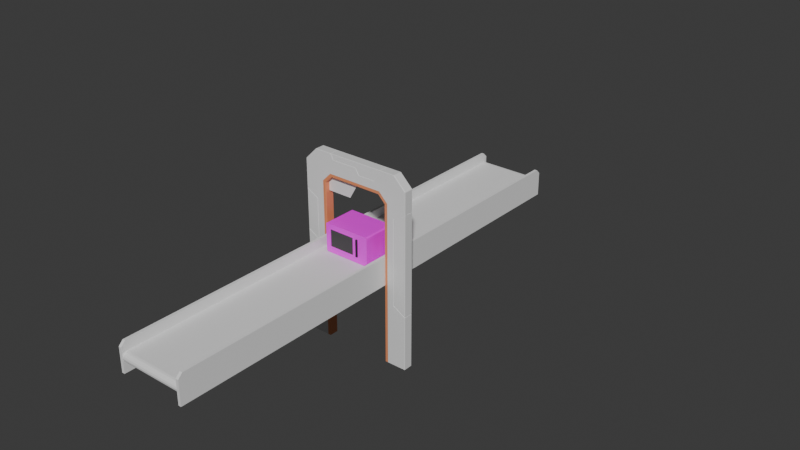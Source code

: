 # Source: D14_D13_D11_Microwave.blend  (saved by Blender 4.5.90; exported with 4.5.12 LTS)
import bpy
from mathutils import Matrix  # noqa: F401  (used for matrix-valued properties, if any)

bpy.ops.wm.read_factory_settings(use_empty=True)
scene = bpy.context.scene
scene.name = 'Scene'

# ---- collections
col_collection = bpy.data.collections.new('Collection'); scene.collection.children.link(col_collection)
col_microwave_v1_d13 = bpy.data.collections.new('Microwave_V1_D13'); scene.collection.children.link(col_microwave_v1_d13)
col_conveyorbelt_d13 = bpy.data.collections.new('ConveyorBelt_D13'); scene.collection.children.link(col_conveyorbelt_d13)
col_box_d14 = bpy.data.collections.new('Box_D14'); scene.collection.children.link(col_box_d14)

# ---- images (referenced by path relative to the original .blend; pixels are not part of the script)
import os
ASSET_DIR = os.environ.get("B2B_ASSET_DIR", "")  # directory of the original .blend (textures are referenced by path, not embedded)
HERE = os.path.dirname(os.path.abspath(__file__))  # packed textures are extracted next to this script under _unpacked/

def load_image(name, relpath, width, height, colorspace="sRGB"):
    """Load a texture the original file referenced (path relative to the .blend, or extracted next to this script)."""
    p = next((c for c in (os.path.join(HERE, relpath), os.path.join(ASSET_DIR, relpath)) if relpath and os.path.exists(c)), "")
    if p:
        img = bpy.data.images.load(p, check_existing=True)
        img.name = name
    else:  # same state as the original file: an image datablock whose file is absent (Cycles renders it pink)
        img = bpy.data.images.new(name, width, height)
        img.source = "FILE"
        img.filepath = "//" + (relpath or name)
    img.colorspace_settings.name = colorspace
    return img
img_img_0203_png = load_image('IMG_0203.png', 'IMG_0203.png', 1024, 1024, 'sRGB')

# ---- materials (node trees are filled in below, after node groups)
mat_m_white = bpy.data.materials.new('M_White')
mat_m_orange = bpy.data.materials.new('M_Orange')
mat_m_screen_d14 = bpy.data.materials.new('M_Screen_D14')
mat_material_001 = bpy.data.materials.new('Material.001')
mat_m_glass = bpy.data.materials.new('M_Glass')
mat_material_003 = bpy.data.materials.new('Material.003')
mat_m_grey_d14_cv = bpy.data.materials.new('M_Grey_D14_CV')
mat_m_skyb_d14_cv = bpy.data.materials.new('M_SkyB_D14_CV')
mat_m_darkgrey_d14_cv = bpy.data.materials.new('M_DarkGrey_D14_CV')

# ---- material node trees
mat_m_white.use_nodes = True; mat_m_white.node_tree.nodes.clear()
_N = mat_m_white.node_tree.nodes; _L = mat_m_white.node_tree.links
n0 = _N.new('ShaderNodeBsdfPrincipled'); n0.name = 'Principled BSDF'; n0.location = (-200, 100)
n1 = _N.new('ShaderNodeOutputMaterial'); n1.name = 'Material Output'; n1.location = (200, 100)
_L.new(n0.outputs[0], n1.inputs[0])
n1.is_active_output = True
mat_m_orange.use_nodes = True; mat_m_orange.node_tree.nodes.clear()
_N = mat_m_orange.node_tree.nodes; _L = mat_m_orange.node_tree.links
n0 = _N.new('ShaderNodeBsdfPrincipled'); n0.name = 'Principled BSDF'; n0.location = (-200, 100)
n0.inputs[0].default_value = (0.8001, 0.2769, 0.1199, 1.0)
n1 = _N.new('ShaderNodeOutputMaterial'); n1.name = 'Material Output'; n1.location = (200, 100)
_L.new(n0.outputs[0], n1.inputs[0])
n1.is_active_output = True
mat_m_screen_d14.use_nodes = True; mat_m_screen_d14.node_tree.nodes.clear()
_N = mat_m_screen_d14.node_tree.nodes; _L = mat_m_screen_d14.node_tree.links
n0 = _N.new('ShaderNodeBsdfPrincipled'); n0.name = 'Principled BSDF'; n0.location = (-200, 100)
n1 = _N.new('ShaderNodeOutputMaterial'); n1.name = 'Material Output'; n1.location = (200, 100)
_L.new(n0.outputs[0], n1.inputs[0])
n1.is_active_output = True
mat_material_001.use_nodes = True; mat_material_001.node_tree.nodes.clear()
_N = mat_material_001.node_tree.nodes; _L = mat_material_001.node_tree.links
n0 = _N.new('ShaderNodeBsdfPrincipled'); n0.name = 'Principled BSDF'; n0.location = (-79, 76)
n1 = _N.new('ShaderNodeOutputMaterial'); n1.name = 'Material Output'; n1.location = (200, 100)
n2 = _N.new('ShaderNodeTexImage'); n2.name = 'Image Texture'; n2.location = (-358, 54)
n2.image = img_img_0203_png
_L.new(n2.outputs[0], n0.inputs[0])
_L.new(n0.outputs[0], n1.inputs[0])
n1.is_active_output = True
mat_m_glass.use_nodes = True; mat_m_glass.node_tree.nodes.clear()
_N = mat_m_glass.node_tree.nodes; _L = mat_m_glass.node_tree.links
n0 = _N.new('ShaderNodeBsdfPrincipled'); n0.name = 'Principled BSDF'; n0.location = (-79, 76)
n1 = _N.new('ShaderNodeOutputMaterial'); n1.name = 'Material Output'; n1.location = (200, 100)
n2 = _N.new('ShaderNodeRGBCurve'); n2.name = 'RGB Curves'; n2.location = (-358, 54)
n2.mapping.update()
n2.inputs[1].default_value = (0.04811, 0.04811, 0.04811, 1.0)
_L.new(n0.outputs[0], n1.inputs[0])
_L.new(n2.outputs[0], n0.inputs[0])
n1.is_active_output = True
mat_material_003.use_nodes = True; mat_material_003.node_tree.nodes.clear()
_N = mat_material_003.node_tree.nodes; _L = mat_material_003.node_tree.links
n0 = _N.new('ShaderNodeBsdfPrincipled'); n0.name = 'Principled BSDF'; n0.location = (-79, 76)
n0.inputs[1].default_value = 0.1484
n0.inputs[2].default_value = 0.7969
n1 = _N.new('ShaderNodeOutputMaterial'); n1.name = 'Material Output'; n1.location = (200, 100)
n2 = _N.new('ShaderNodeRGBCurve'); n2.name = 'RGB Curves'; n2.location = (-358, 54)
n2.mapping.update()
n2.inputs[1].default_value = (0.02286, 0.02286, 0.02286, 1.0)
_L.new(n0.outputs[0], n1.inputs[0])
_L.new(n2.outputs[0], n0.inputs[0])
n1.is_active_output = True
mat_m_grey_d14_cv.use_nodes = True; mat_m_grey_d14_cv.node_tree.nodes.clear()
_N = mat_m_grey_d14_cv.node_tree.nodes; _L = mat_m_grey_d14_cv.node_tree.links
n0 = _N.new('ShaderNodeBsdfPrincipled'); n0.name = 'Principled BSDF'; n0.location = (-200, 100)
n0.inputs[0].default_value = (0.2951, 0.2951, 0.2951, 1.0)
n1 = _N.new('ShaderNodeOutputMaterial'); n1.name = 'Material Output'; n1.location = (200, 100)
_L.new(n0.outputs[0], n1.inputs[0])
n1.is_active_output = True
mat_m_skyb_d14_cv.use_nodes = True; mat_m_skyb_d14_cv.node_tree.nodes.clear()
_N = mat_m_skyb_d14_cv.node_tree.nodes; _L = mat_m_skyb_d14_cv.node_tree.links
n0 = _N.new('ShaderNodeBsdfPrincipled'); n0.name = 'Principled BSDF'; n0.location = (-200, 100)
n0.inputs[0].default_value = (0.02018, 0.2955, 0.8, 1.0)
n1 = _N.new('ShaderNodeOutputMaterial'); n1.name = 'Material Output'; n1.location = (200, 100)
_L.new(n0.outputs[0], n1.inputs[0])
n1.is_active_output = True
mat_m_darkgrey_d14_cv.use_nodes = True; mat_m_darkgrey_d14_cv.node_tree.nodes.clear()
_N = mat_m_darkgrey_d14_cv.node_tree.nodes; _L = mat_m_darkgrey_d14_cv.node_tree.links
n0 = _N.new('ShaderNodeBsdfPrincipled'); n0.name = 'Principled BSDF'; n0.location = (-200, 100)
n0.inputs[0].default_value = (0.09527, 0.09527, 0.09527, 1.0)
n1 = _N.new('ShaderNodeOutputMaterial'); n1.name = 'Material Output'; n1.location = (200, 100)
_L.new(n0.outputs[0], n1.inputs[0])
n1.is_active_output = True

# ---- world
world_world = bpy.data.worlds.new('World'); scene.world = world_world
world_world.use_nodes = True; world_world.node_tree.nodes.clear()
_N = world_world.node_tree.nodes; _L = world_world.node_tree.links
n0 = _N.new('ShaderNodeOutputWorld'); n0.name = 'World Output'; n0.location = (200, 100)
n1 = _N.new('ShaderNodeBackground'); n1.name = 'Background'; n1.location = (-200, 100)
n1.inputs[0].default_value = (0.05088, 0.05088, 0.05088, 1.0)
_L.new(n1.outputs[0], n0.inputs[0])
n0.is_active_output = True
world_world.color = (0.05088, 0.05088, 0.05088)
world_world.sun_shadow_jitter_overblur = 0.0

# ---- meshes
me_plane = bpy.data.meshes.new('Plane')
me_plane.from_pydata([(-0.6, 4.371e-08, -1.0), (0.6, 4.371e-08, -1.0), (-0.6, -1.404e-09, 0.1272), (-0.6, -2.465e-08, 0.5639), (-0.4708, -4.371e-08, 1.0), (-0.6, -3.806e-08, 0.8708), (0.4708, -4.371e-08, 1.0), (0.6, -3.806e-08, 0.8708), (-0.4704, -2.33e-08, 0.4891), (-0.4704, -3.221e-09, 0.05237), (0.3116, -4.371e-08, 1.0), (-0.2869, -4.371e-08, 1.0), (-0.2542, -4.124e-08, 0.9434), (0.01893, -4.124e-08, 0.9434), (0.0565, -3.839e-08, 0.8784), (0.2414, -3.84e-08, 0.8784), (0.6, 1.82e-08, -0.4164), (0.6, -2.823e-08, 0.6459), (0.4639, -2.492e-08, 0.5673), (-0.6, -2.465e-08, 0.5639), (0.4639, 1.276e-08, -0.3378), (-0.4704, -2.33e-08, 0.4891), (-0.6, -1.404e-09, 0.1272), (0.6, -2.823e-08, 0.6459), (-0.2869, -4.371e-08, 1.0), (-0.4704, -3.221e-09, 0.05237), (0.3116, -4.371e-08, 1.0), (-0.2542, -4.124e-08, 0.9434), (0.01893, -4.124e-08, 0.9434), (0.0565, -3.839e-08, 0.8784), (0.2414, -3.84e-08, 0.8784), (0.6, 1.82e-08, -0.4164), (0.4639, -2.492e-08, 0.5673), (0.4639, 1.276e-08, -0.3378), (-0.3926, 3.464e-08, -1.0), (-0.36, 3.393e-08, -1.0), (0.3926, 3.464e-08, -1.0), (0.36, 3.393e-08, -1.0), (-0.3926, -3.09e-08, 0.6985), (-0.36, -3.039e-08, 0.685), (-0.2985, -3.445e-08, 0.7926), (-0.285, -3.322e-08, 0.76), (0.2985, -3.445e-08, 0.7926), (0.285, -3.322e-08, 0.76), (0.3926, -3.09e-08, 0.6985), (0.36, -3.039e-08, 0.685)], [], [(2, 25, 21, 19), (11, 27, 28, 29, 30, 26), (17, 18, 20, 31), (45, 37, 36, 44), (35, 39, 38, 34), (39, 41, 40, 38), (41, 43, 42, 40), (43, 45, 44, 42), (36, 1, 16, 33, 32, 23, 7, 6, 10, 15, 14, 13, 12, 24, 4, 5, 3, 8, 9, 22, 0, 34, 38, 40, 42, 44)])
me_plane.polygons.foreach_set('material_index', [0, 0, 0, 1, 1, 1, 1, 1, 0])
_uv = me_plane.uv_layers.new(name='UVMap')
_uv.uv.foreach_set('vector', [0.0, 0.0, 0.0, 0.0, 0.0, 0.0, 0.0, 0.0, 0.0, 0.0, 0.0, 0.0, 0.0, 0.0, 0.0, 0.0, 0.0, 0.0, 0.0, 0.0, 0.0, 0.0, 0.0, 0.0, 0.0, 0.0, 0.0, 0.0, 0.0, 0.0, 0.0, 0.0, 0.0, 0.0, 0.0, 0.0, 0.0, 0.0, 0.0, 0.0, 0.0, 0.0, 0.0, 0.0, 0.0, 0.0, 0.0, 0.0, 0.0, 0.0, 0.0, 0.0, 0.0, 0.0, 0.0, 0.0, 0.0, 0.0, 0.0, 0.0, 0.0, 0.0, 0.0, 0.0, 0.0, 0.0, 0.0, 0.0, 0.0, 0.0, 0.0, 0.0, 0.0, 0.0, 0.0, 0.0, 0.0, 0.0, 0.0, 0.0, 0.0, 0.0, 0.0, 0.0, 0.0, 0.0, 0.0, 0.0, 0.0, 0.0, 0.0, 0.0, 0.0, 0.0, 0.0, 0.0, 0.0, 0.0, 0.0, 0.0, 0.0, 0.0, 0.0, 0.0, 0.0, 0.0, 0.0, 0.0, 0.0, 0.0, 0.0, 0.0, 0.0, 0.0, 0.0, 0.0, 0.0, 0.0, 0.0, 0.0])
me_plane.materials.append(mat_m_white)
me_plane.materials.append(mat_m_orange)
me_plane.update()
me_plane_001 = bpy.data.meshes.new('Plane.001')
me_plane_001.from_pydata([(-0.36, -3.322e-08, 0.76), (0.0, -3.322e-08, 0.76), (-0.36, -2.573e-08, 0.5887), (-0.09893, -2.573e-08, 0.5887)], [], [(2, 3, 1, 0)])
_uv = me_plane_001.uv_layers.new(name='UVMap')
_uv.uv.foreach_set('vector', [0.0, 0.0, 0.7252, 5.378e-07, 1.0, 1.0, 0.0, 1.0])
me_plane_001.materials.append(mat_m_screen_d14)
me_plane_001.update()
me_cube = bpy.data.meshes.new('Cube')
me_cube.from_pydata([(0.235, -0.1313, -0.15), (0.2407, -0.1313, -0.1489), (-0.25, -0.1313, 0.135), (-0.2489, -0.1313, 0.1407), (-0.2456, -0.1313, 0.1456), (-0.235, -0.1313, 0.15), (-0.2407, -0.1313, 0.1489), (0.139, 0.175, -0.15), (0.139, 0.175, 0.15), (0.139, -0.1313, 0.15), (0.139, -0.1313, -0.15), (-0.235, 0.175, -0.15), (-0.25, 0.175, -0.135), (-0.2407, 0.175, -0.1489), (-0.2456, 0.175, -0.1456), (-0.2489, 0.175, -0.1407), (-0.25, 0.175, 0.135), (-0.235, 0.175, 0.15), (-0.2489, 0.175, 0.1407), (-0.2456, 0.175, 0.1456), (-0.2407, 0.175, 0.1489), (0.25, 0.175, -0.135), (0.235, 0.175, -0.15), (0.2489, 0.175, -0.1407), (0.2456, 0.175, -0.1456), (0.2407, 0.175, -0.1489), (0.235, 0.175, 0.15), (0.25, 0.175, 0.135), (0.2407, 0.175, 0.1489), (0.2456, 0.175, 0.1456), (0.2489, 0.175, 0.1407), (-0.25, -0.1313, -0.135), (-0.235, -0.1313, -0.15), (-0.2489, -0.1313, -0.1407), (-0.2456, -0.1313, -0.1456), (-0.2407, -0.1313, -0.1489), (0.25, -0.1313, 0.135), (0.235, -0.1313, 0.15), (0.2489, -0.1313, 0.1407), (0.2456, -0.1313, 0.1456), (0.2407, -0.1313, 0.1489), (0.2456, -0.1313, -0.1456), (0.2489, -0.1313, -0.1407), (0.25, -0.1313, -0.135), (0.139, -0.1313, 0.1109), (0.139, -0.1313, -0.1054), (-0.2107, -0.1313, 0.1109), (-0.2107, -0.1313, -0.1054), (0.139, 0.1441, 0.1109), (0.139, 0.1441, -0.1054), (-0.2107, 0.1441, 0.1109), (-0.2107, 0.1441, -0.1054)], [], [(5, 17, 20, 6), (6, 20, 19, 4), (4, 19, 18, 3), (3, 18, 16, 2), (11, 32, 35, 13), (13, 35, 34, 14), (14, 34, 33, 15), (15, 33, 31, 12), (11, 13, 14, 15, 12, 16, 18, 19, 20, 17, 8, 7), (11, 7, 10, 32), (31, 2, 16, 12), (8, 17, 5, 9), (7, 8, 26, 28, 29, 30, 27, 21, 23, 24, 25, 22), (40, 37, 9, 44, 45, 10, 0, 1, 41, 42, 43, 36, 38, 39), (10, 45, 47, 46, 44, 9, 5, 6, 4, 3, 2, 31, 33, 34, 35, 32), (45, 44, 48, 49), (47, 45, 49, 51), (44, 46, 50, 48), (46, 47, 51, 50)])
_uv = me_cube.uv_layers.new(name='UVMap')
_uv.uv.foreach_set('vector', [0.84, 0.7652, 0.84, 0.7445, 0.8403, 0.7445, 0.8403, 0.7652, 0.8403, 0.7652, 0.8403, 0.7445, 0.8407, 0.7445, 0.8407, 0.7652, 0.817, 0.7, 0.8167, 0.7209, 0.8163, 0.7208, 0.8163, 0.7, 0.8163, 0.7, 0.8163, 0.7208, 0.8158, 0.7207, 0.8158, 0.7, 0.7703, 0.7445, 0.7703, 0.7652, 0.77, 0.7652, 0.77, 0.7445, 0.77, 0.7445, 0.77, 0.7652, 0.7696, 0.7652, 0.7696, 0.7445, 0.7936, 0.7209, 0.7933, 0.7, 0.794, 0.7, 0.794, 0.7208, 0.794, 0.7208, 0.794, 0.7, 0.7945, 0.7, 0.7945, 0.7207, 0.7933, 0.7214, 0.7934, 0.7212, 0.7936, 0.7209, 0.794, 0.7208, 0.7945, 0.7207, 0.8158, 0.7207, 0.8163, 0.7208, 0.8167, 0.7209, 0.8169, 0.7212, 0.817, 0.7214, 0.817, 0.7392, 0.7933, 0.7392, 0.7703, 0.7445, 0.788, 0.7445, 0.788, 0.7652, 0.7703, 0.7652, 0.7945, 0.7, 0.8158, 0.7, 0.8158, 0.7207, 0.7945, 0.7207, 0.8223, 0.7445, 0.84, 0.7445, 0.84, 0.7652, 0.8223, 0.7652, 0.7933, 0.7392, 0.817, 0.7392, 0.8173, 0.7441, 0.817, 0.7441, 0.8167, 0.7443, 0.8163, 0.7444, 0.8158, 0.7445, 0.7945, 0.7445, 0.794, 0.7444, 0.7936, 0.7443, 0.7933, 0.7441, 0.7929, 0.7441, 0.8174, 0.7652, 0.8177, 0.7652, 0.8223, 0.7652, 0.8178, 0.7652, 0.7931, 0.7652, 0.788, 0.7652, 0.7926, 0.7652, 0.7928, 0.7652, 0.7933, 0.7652, 0.794, 0.7652, 0.7945, 0.7652, 0.8158, 0.7652, 0.8163, 0.7652, 0.817, 0.7652, 0.788, 0.7652, 0.7931, 0.7652, 0.7883, 0.7327, 0.823, 0.7339, 0.8178, 0.7652, 0.8223, 0.7652, 0.84, 0.7652, 0.8403, 0.7652, 0.817, 0.7, 0.8163, 0.7, 0.8158, 0.7, 0.7945, 0.7, 0.794, 0.7, 0.7696, 0.7652, 0.77, 0.7652, 0.7703, 0.7652, 0.7931, 0.7652, 0.8178, 0.7652, 0.8178, 0.7652, 0.7931, 0.7652, 0.7883, 0.7327, 0.7931, 0.7652, 0.7931, 0.7652, 0.7883, 0.7327, 0.8178, 0.7652, 0.823, 0.7339, 0.823, 0.7339, 0.8178, 0.7652, 0.823, 0.7339, 0.7883, 0.7327, 0.7883, 0.7327, 0.823, 0.7339])
me_cube.materials.append(mat_material_001)
me_cube.update()
me_cube_001 = bpy.data.meshes.new('Cube.001')
me_cube_001.from_pydata([(0.139, -0.175, -0.15), (0.139, -0.175, 0.15), (0.235, -0.175, -0.15), (0.139, -0.1313, -0.15), (0.139, -0.1313, 0.15), (0.2407, -0.175, -0.1489), (0.235, -0.1313, -0.15), (0.2407, -0.1313, -0.1489), (0.2456, -0.1313, -0.1456), (0.2489, -0.1313, -0.1407), (0.2456, -0.175, -0.1456), (0.2489, -0.175, -0.1407), (0.25, -0.175, -0.135), (0.25, -0.1313, -0.135), (0.25, -0.175, 0.135), (0.2489, -0.175, 0.1407), (0.25, -0.1313, 0.135), (0.2489, -0.1313, 0.1407), (0.2456, -0.1313, 0.1456), (0.2407, -0.1313, 0.1489), (0.2456, -0.175, 0.1456), (0.2407, -0.175, 0.1489), (0.235, -0.175, 0.15), (0.235, -0.1313, 0.15)], [], [(3, 6, 2, 0), (0, 1, 4, 3), (2, 5, 10, 11, 12, 14, 15, 20, 21, 22, 1, 0), (2, 6, 7, 5), (5, 7, 8, 10), (10, 8, 9, 11), (11, 9, 13, 12), (13, 16, 14, 12), (17, 15, 14, 16), (18, 20, 15, 17), (19, 21, 20, 18), (23, 22, 21, 19), (23, 4, 1, 22), (3, 4, 23, 19, 18, 17, 16, 13, 9, 8, 7, 6)])
_uv = me_cube_001.uv_layers.new(name='UVMap')
_uv.uv.foreach_set('vector', [0.788, 0.7652, 0.7926, 0.7652, 0.7932, 0.7688, 0.788, 0.7682, 0.7643, 0.1071, 0.7643, 0.816, 0.7643, 0.816, 0.7643, 0.1071, 0.9271, 0.1071, 0.9368, 0.1098, 0.9451, 0.1175, 0.9506, 0.129, 0.9525, 0.1425, 0.9525, 0.7806, 0.9506, 0.7942, 0.9451, 0.8057, 0.9368, 0.8133, 0.9271, 0.816, 0.7643, 0.816, 0.7643, 0.1071, 0.7932, 0.7688, 0.7926, 0.7652, 0.7928, 0.7652, 0.7934, 0.7686, 0.7934, 0.7686, 0.7928, 0.7652, 0.7933, 0.7652, 0.7936, 0.7684, 0.7936, 0.7684, 0.7933, 0.7652, 0.794, 0.7652, 0.794, 0.7682, 0.794, 0.7682, 0.794, 0.7652, 0.7945, 0.7652, 0.7945, 0.7682, 0.7945, 0.7652, 0.8158, 0.7652, 0.8158, 0.7682, 0.7945, 0.7682, 0.8163, 0.7652, 0.8163, 0.7682, 0.8158, 0.7682, 0.8158, 0.7652, 0.817, 0.7652, 0.8167, 0.7684, 0.8163, 0.7682, 0.8163, 0.7652, 0.8174, 0.7652, 0.8169, 0.7686, 0.8167, 0.7684, 0.817, 0.7652, 0.8177, 0.7652, 0.8171, 0.7688, 0.8169, 0.7686, 0.8174, 0.7652, 0.8177, 0.7652, 0.8223, 0.7652, 0.8223, 0.7682, 0.8171, 0.7688, 0.7643, 0.1071, 0.8223, 0.7652, 0.8177, 0.7652, 0.8174, 0.7652, 0.817, 0.7652, 0.8163, 0.7652, 0.8158, 0.7652, 0.7945, 0.7652, 0.794, 0.7652, 0.7933, 0.7652, 0.7928, 0.7652, 0.7926, 0.7652])
me_cube_001.materials.append(mat_material_001)
me_cube_001.update()
me_cube_002 = bpy.data.meshes.new('Cube.002')
me_cube_002.from_pydata([(0.1225, -0.175, 0.09429), (0.07904, -0.175, 0.09429), (0.07904, -0.175, -0.08318), (-0.1932, -0.175, 0.09429), (0.07904, -0.1313, 0.09429), (0.07904, -0.1313, -0.08318), (0.1225, -0.1313, 0.09429), (-0.1932, -0.1313, 0.09429), (-0.1932, -0.1313, -0.08318), (-0.1932, -0.175, -0.08318), (0.1225, -0.1313, -0.08318), (0.139, -0.1313, 0.09429), (0.139, -0.175, 0.09429), (0.139, -0.175, 0.15), (-0.235, -0.175, 0.15), (-0.2407, -0.175, 0.1489), (-0.235, -0.1313, 0.15), (-0.2407, -0.1313, 0.1489), (0.139, -0.1313, 0.15), (-0.2456, -0.1313, 0.1456), (-0.2489, -0.1313, 0.1407), (-0.2456, -0.175, 0.1456), (-0.2489, -0.175, 0.1407), (-0.25, -0.175, 0.135), (-0.25, -0.175, -0.135), (-0.25, -0.1313, 0.135), (-0.25, -0.1313, -0.135), (-0.2489, -0.1313, -0.1407), (-0.2456, -0.1313, -0.1456), (-0.2407, -0.1313, -0.1489), (-0.2456, -0.175, -0.1456), (-0.2407, -0.175, -0.1489), (-0.2489, -0.175, -0.1407), (-0.235, -0.175, -0.15), (0.139, -0.175, -0.15), (-0.235, -0.1313, -0.15), (0.139, -0.1313, -0.15), (0.139, -0.1313, -0.08318), (0.139, -0.175, -0.08318), (0.1225, -0.175, -0.08318)], [], [(39, 2, 1, 0), (34, 33, 31, 30, 32, 24, 23, 22, 21, 15, 14, 13, 12, 0, 1, 3, 9, 2, 39, 38), (1, 2, 5, 4), (3, 1, 4, 7), (10, 6, 4, 5), (36, 37, 10, 5, 8, 7, 4, 6, 11, 18, 16, 17, 19, 20, 25, 26, 27, 28, 29, 35), (9, 3, 7, 8), (2, 9, 8, 5), (39, 0, 6, 10), (0, 12, 11, 6), (12, 13, 18, 11), (14, 15, 17, 16), (13, 14, 16, 18), (15, 21, 19, 17), (21, 22, 20, 19), (22, 23, 25, 20), (23, 24, 26, 25), (24, 32, 27, 26), (32, 30, 28, 27), (30, 31, 29, 28), (31, 33, 35, 29), (33, 34, 36, 35), (34, 38, 37, 36), (38, 39, 10, 37)])
_uv = me_cube_002.uv_layers.new(name='UVMap')
_uv.uv.foreach_set('vector', [0.7972, 0.7742, 0.7972, 0.7771, 0.814, 0.7771, 0.814, 0.7742, 0.7933, 0.7734, 0.7933, 0.7912, 0.7934, 0.7915, 0.7936, 0.7917, 0.794, 0.7918, 0.7945, 0.7919, 0.8158, 0.7919, 0.8163, 0.7918, 0.8166, 0.7917, 0.8169, 0.7915, 0.817, 0.7912, 0.817, 0.7734, 0.814, 0.7734, 0.814, 0.7742, 0.814, 0.7771, 0.814, 0.7892, 0.7972, 0.7892, 0.7972, 0.7771, 0.7972, 0.7742, 0.7972, 0.7734, 0.814, 0.7771, 0.7972, 0.7771, 0.7972, 0.7771, 0.814, 0.7771, 0.814, 0.7892, 0.814, 0.7771, 0.814, 0.7771, 0.814, 0.7892, 0.7972, 0.7742, 0.814, 0.7742, 0.814, 0.7771, 0.7972, 0.7771, 0.7933, 0.7734, 0.7972, 0.7734, 0.7972, 0.7742, 0.7972, 0.7771, 0.7972, 0.7892, 0.814, 0.7892, 0.814, 0.7771, 0.814, 0.7742, 0.814, 0.7734, 0.817, 0.7734, 0.817, 0.7912, 0.8169, 0.7915, 0.8166, 0.7917, 0.8163, 0.7918, 0.8158, 0.7919, 0.7945, 0.7919, 0.794, 0.7918, 0.7936, 0.7917, 0.7934, 0.7915, 0.7933, 0.7912, 0.7972, 0.7892, 0.814, 0.7892, 0.814, 0.7892, 0.7972, 0.7892, 0.7972, 0.7771, 0.7972, 0.7892, 0.7972, 0.7892, 0.7972, 0.7771, 0.7972, 0.7742, 0.814, 0.7742, 0.814, 0.7742, 0.7972, 0.7742, 0.814, 0.7742, 0.814, 0.7734, 0.814, 0.7734, 0.814, 0.7742, 0.814, 0.7734, 0.817, 0.7734, 0.817, 0.7734, 0.814, 0.7734, 0.817, 0.7912, 0.8169, 0.7915, 0.8169, 0.7915, 0.817, 0.7912, 0.817, 0.7734, 0.817, 0.7912, 0.817, 0.7912, 0.817, 0.7734, 0.8169, 0.7915, 0.8166, 0.7917, 0.8166, 0.7917, 0.8169, 0.7915, 0.8166, 0.7917, 0.8163, 0.7918, 0.8163, 0.7918, 0.8166, 0.7917, 0.8163, 0.7918, 0.8158, 0.7919, 0.8158, 0.7919, 0.8163, 0.7918, 0.8158, 0.7919, 0.7945, 0.7919, 0.7945, 0.7919, 0.8158, 0.7919, 0.7945, 0.7919, 0.794, 0.7918, 0.794, 0.7918, 0.7945, 0.7919, 0.794, 0.7918, 0.7936, 0.7917, 0.7936, 0.7917, 0.794, 0.7918, 0.7936, 0.7917, 0.7934, 0.7915, 0.7934, 0.7915, 0.7936, 0.7917, 0.7934, 0.7915, 0.7933, 0.7912, 0.7933, 0.7912, 0.7934, 0.7915, 0.7933, 0.7912, 0.7933, 0.7734, 0.7933, 0.7734, 0.7933, 0.7912, 0.7933, 0.7734, 0.7972, 0.7734, 0.7972, 0.7734, 0.7933, 0.7734, 0.7972, 0.7734, 0.7972, 0.7742, 0.7972, 0.7742, 0.7972, 0.7734])
me_cube_002.materials.append(mat_material_001)
me_cube_002.update()
me_cube_003 = bpy.data.meshes.new('Cube.003')
me_cube_003.from_pydata([(0.07904, -0.175, 0.09429), (0.07904, -0.175, -0.08318), (-0.1932, -0.175, 0.09429), (-0.1932, -0.175, -0.08318)], [], [(1, 0, 2, 3)])
_uv = me_cube_003.uv_layers.new(name='UVMap')
_uv.uv.foreach_set('vector', [0.7972, 0.7771, 0.814, 0.7771, 0.814, 0.7892, 0.7972, 0.7892])
me_cube_003.materials.append(mat_m_glass)
me_cube_003.update()
me_cube_004 = bpy.data.meshes.new('Cube.004')
me_cube_004.from_pydata([(0.1225, -0.175, 0.09429), (0.1225, -0.175, -0.08318), (0.139, -0.175, 0.09429), (0.139, -0.175, -0.08318), (0.1248, -0.1792, 0.09005), (0.1248, -0.1792, -0.07894), (0.1367, -0.1792, 0.09005), (0.1367, -0.1792, -0.07894), (0.1225, -0.1859, 0.09429), (0.1225, -0.189, 0.09121), (0.1225, -0.1868, 0.09414), (0.1225, -0.1877, 0.0937), (0.1225, -0.1884, 0.09302), (0.1225, -0.1888, 0.09216), (0.1225, -0.189, -0.0801), (0.1225, -0.1859, -0.08318), (0.1225, -0.1888, -0.08105), (0.1225, -0.1884, -0.08191), (0.1225, -0.1877, -0.08259), (0.1225, -0.1868, -0.08303), (0.139, -0.189, 0.09121), (0.139, -0.1859, 0.09429), (0.139, -0.1888, 0.09216), (0.139, -0.1884, 0.09302), (0.139, -0.1877, 0.0937), (0.139, -0.1868, 0.09414), (0.139, -0.1859, -0.08318), (0.139, -0.189, -0.0801), (0.139, -0.1868, -0.08303), (0.139, -0.1877, -0.08259), (0.139, -0.1884, -0.08191), (0.139, -0.1888, -0.08105), (0.1248, -0.1847, 0.08696), (0.1248, -0.1817, 0.09005), (0.1248, -0.1846, 0.08792), (0.1248, -0.1841, 0.08878), (0.1248, -0.1835, 0.08946), (0.1248, -0.1826, 0.0899), (0.1248, -0.1817, -0.07894), (0.1248, -0.1847, -0.07586), (0.1248, -0.1826, -0.07879), (0.1248, -0.1835, -0.07835), (0.1248, -0.1841, -0.07767), (0.1248, -0.1846, -0.07681), (0.1367, -0.1817, 0.09005), (0.1367, -0.1847, 0.08696), (0.1367, -0.1826, 0.0899), (0.1367, -0.1835, 0.08946), (0.1367, -0.1841, 0.08878), (0.1367, -0.1846, 0.08792), (0.1367, -0.1847, -0.07586), (0.1367, -0.1817, -0.07894), (0.1367, -0.1846, -0.07681), (0.1367, -0.1841, -0.07767), (0.1367, -0.1835, -0.07835), (0.1367, -0.1826, -0.07879)], [], [(2, 3, 1, 0), (6, 4, 5, 7), (0, 1, 5, 4), (3, 2, 6, 7), (21, 8, 10, 25), (25, 10, 11, 24), (24, 11, 12, 23), (23, 12, 13, 22), (22, 13, 9, 20), (15, 26, 28, 19), (19, 28, 29, 18), (18, 29, 30, 17), (17, 30, 31, 16), (16, 31, 27, 14), (45, 32, 34, 49), (49, 34, 35, 48), (48, 35, 36, 47), (47, 36, 37, 46), (46, 37, 33, 44), (39, 50, 52, 43), (43, 52, 53, 42), (42, 53, 54, 41), (41, 54, 55, 40), (40, 55, 51, 38), (8, 33, 37, 10), (10, 37, 36, 11), (11, 36, 35, 12), (12, 35, 34, 13), (13, 34, 32, 9), (14, 39, 43, 16), (16, 43, 42, 17), (17, 42, 41, 18), (18, 41, 40, 19), (19, 40, 38, 15), (20, 45, 49, 22), (22, 49, 48, 23), (23, 48, 47, 24), (24, 47, 46, 25), (25, 46, 44, 21), (26, 51, 55, 28), (28, 55, 54, 29), (29, 54, 53, 30), (30, 53, 52, 31), (31, 52, 50, 27), (14, 9, 32, 39), (20, 9, 14, 27), (2, 0, 8, 21), (8, 0, 4, 33), (1, 3, 26, 15), (1, 15, 38, 5), (2, 21, 44, 6), (20, 27, 50, 45), (26, 3, 7, 51), (45, 50, 39, 32), (6, 44, 33, 4), (5, 38, 51, 7)])
_uv = me_cube_004.uv_layers.new(name='UVMap')
_uv.uv.foreach_set('vector', [0.814, 0.7734, 0.7972, 0.7734, 0.7972, 0.7742, 0.814, 0.7742, 0.814, 0.7734, 0.814, 0.7742, 0.7972, 0.7742, 0.7972, 0.7734, 0.814, 0.7742, 0.7972, 0.7742, 0.7972, 0.7742, 0.814, 0.7742, 0.7972, 0.7734, 0.814, 0.7734, 0.814, 0.7734, 0.7972, 0.7734, 0.814, 0.7734, 0.814, 0.7742, 0.814, 0.7742, 0.814, 0.7734, 0.814, 0.7734, 0.814, 0.7742, 0.814, 0.7742, 0.814, 0.7734, 0.814, 0.7734, 0.814, 0.7742, 0.8139, 0.7742, 0.8139, 0.7734, 0.8139, 0.7734, 0.8139, 0.7742, 0.8138, 0.7742, 0.8138, 0.7734, 0.8138, 0.7734, 0.8138, 0.7742, 0.8137, 0.7742, 0.8137, 0.7734, 0.7972, 0.7742, 0.7972, 0.7734, 0.7972, 0.7734, 0.7972, 0.7742, 0.7972, 0.7742, 0.7972, 0.7734, 0.7972, 0.7734, 0.7972, 0.7742, 0.7972, 0.7742, 0.7972, 0.7734, 0.7973, 0.7734, 0.7973, 0.7742, 0.7973, 0.7742, 0.7973, 0.7734, 0.7974, 0.7734, 0.7974, 0.7742, 0.7974, 0.7742, 0.7974, 0.7734, 0.7975, 0.7734, 0.7975, 0.7742, 0.8137, 0.7734, 0.8137, 0.7742, 0.8138, 0.7742, 0.8138, 0.7734, 0.8138, 0.7734, 0.8138, 0.7742, 0.8139, 0.7742, 0.8139, 0.7734, 0.8139, 0.7734, 0.8139, 0.7742, 0.814, 0.7742, 0.814, 0.7734, 0.814, 0.7734, 0.814, 0.7742, 0.814, 0.7742, 0.814, 0.7734, 0.814, 0.7734, 0.814, 0.7742, 0.814, 0.7742, 0.814, 0.7734, 0.7975, 0.7742, 0.7975, 0.7734, 0.7974, 0.7734, 0.7974, 0.7742, 0.7974, 0.7742, 0.7974, 0.7734, 0.7973, 0.7734, 0.7973, 0.7742, 0.7973, 0.7742, 0.7973, 0.7734, 0.7972, 0.7734, 0.7972, 0.7742, 0.7972, 0.7742, 0.7972, 0.7734, 0.7972, 0.7734, 0.7972, 0.7742, 0.7972, 0.7742, 0.7972, 0.7734, 0.7972, 0.7734, 0.7972, 0.7742, 0.814, 0.7742, 0.814, 0.7742, 0.814, 0.7742, 0.814, 0.7742, 0.814, 0.7742, 0.814, 0.7742, 0.814, 0.7742, 0.814, 0.7742, 0.814, 0.7742, 0.814, 0.7742, 0.8139, 0.7742, 0.8139, 0.7742, 0.8139, 0.7742, 0.8139, 0.7742, 0.8138, 0.7742, 0.8138, 0.7742, 0.8138, 0.7742, 0.8138, 0.7742, 0.8137, 0.7742, 0.8137, 0.7742, 0.7975, 0.7742, 0.7975, 0.7742, 0.7974, 0.7742, 0.7974, 0.7742, 0.7974, 0.7742, 0.7974, 0.7742, 0.7973, 0.7742, 0.7973, 0.7742, 0.7973, 0.7742, 0.7973, 0.7742, 0.7972, 0.7742, 0.7972, 0.7742, 0.7972, 0.7742, 0.7972, 0.7742, 0.7972, 0.7742, 0.7972, 0.7742, 0.7972, 0.7742, 0.7972, 0.7742, 0.7972, 0.7742, 0.7972, 0.7742, 0.8137, 0.7734, 0.8137, 0.7734, 0.8138, 0.7734, 0.8138, 0.7734, 0.8138, 0.7734, 0.8138, 0.7734, 0.8139, 0.7734, 0.8139, 0.7734, 0.8139, 0.7734, 0.8139, 0.7734, 0.814, 0.7734, 0.814, 0.7734, 0.814, 0.7734, 0.814, 0.7734, 0.814, 0.7734, 0.814, 0.7734, 0.814, 0.7734, 0.814, 0.7734, 0.814, 0.7734, 0.814, 0.7734, 0.7972, 0.7734, 0.7972, 0.7734, 0.7972, 0.7734, 0.7972, 0.7734, 0.7972, 0.7734, 0.7972, 0.7734, 0.7972, 0.7734, 0.7972, 0.7734, 0.7972, 0.7734, 0.7972, 0.7734, 0.7973, 0.7734, 0.7973, 0.7734, 0.7973, 0.7734, 0.7973, 0.7734, 0.7974, 0.7734, 0.7974, 0.7734, 0.7974, 0.7734, 0.7974, 0.7734, 0.7975, 0.7734, 0.7975, 0.7734, 0.7975, 0.7742, 0.8137, 0.7742, 0.8137, 0.7742, 0.7975, 0.7742, 0.8137, 0.7734, 0.8137, 0.7742, 0.7975, 0.7742, 0.7975, 0.7734, 0.814, 0.7734, 0.814, 0.7742, 0.814, 0.7742, 0.814, 0.7734, 0.814, 0.7742, 0.814, 0.7742, 0.814, 0.7742, 0.814, 0.7742, 0.7972, 0.7742, 0.7972, 0.7734, 0.7972, 0.7734, 0.7972, 0.7742, 0.7972, 0.7742, 0.7972, 0.7742, 0.7972, 0.7742, 0.7972, 0.7742, 0.814, 0.7734, 0.814, 0.7734, 0.814, 0.7734, 0.814, 0.7734, 0.8137, 0.7734, 0.7975, 0.7734, 0.7975, 0.7734, 0.8137, 0.7734, 0.7972, 0.7734, 0.7972, 0.7734, 0.7972, 0.7734, 0.7972, 0.7734, 0.8137, 0.7734, 0.7975, 0.7734, 0.7975, 0.7742, 0.8137, 0.7742, 0.814, 0.7734, 0.814, 0.7734, 0.814, 0.7742, 0.814, 0.7742, 0.7972, 0.7742, 0.7972, 0.7742, 0.7972, 0.7734, 0.7972, 0.7734])
me_cube_004.materials.append(mat_material_003)
me_cube_004.update()
me_cube_005 = bpy.data.meshes.new('Cube.005')
me_cube_005.from_pydata([(0.235, -0.1313, -0.15), (0.2407, -0.1313, -0.1489), (0.139, 0.175, -0.15), (0.139, 0.175, 0.15), (0.139, -0.1313, 0.15), (0.139, -0.1313, -0.15), (0.25, 0.175, -0.135), (0.235, 0.175, -0.15), (0.2489, 0.175, -0.1407), (0.2456, 0.175, -0.1456), (0.2407, 0.175, -0.1489), (0.235, 0.175, 0.15), (0.25, 0.175, 0.135), (0.2407, 0.175, 0.1489), (0.2456, 0.175, 0.1456), (0.2489, 0.175, 0.1407), (0.25, -0.1313, 0.135), (0.235, -0.1313, 0.15), (0.2489, -0.1313, 0.1407), (0.2456, -0.1313, 0.1456), (0.2407, -0.1313, 0.1489), (0.2456, -0.1313, -0.1456), (0.2489, -0.1313, -0.1407), (0.25, -0.1313, -0.135)], [], [(0, 7, 10, 1), (1, 10, 9, 21), (21, 9, 8, 22), (22, 8, 6, 23), (11, 17, 20, 13), (13, 20, 19, 14), (14, 19, 18, 15), (15, 18, 16, 12), (6, 12, 16, 23), (2, 7, 0, 5), (11, 3, 4, 17)])
_uv = me_cube_005.uv_layers.new(name='UVMap')
_uv.uv.foreach_set('vector', [0.7926, 0.7652, 0.7929, 0.7441, 0.7933, 0.7441, 0.7928, 0.7652, 0.7928, 0.7652, 0.7933, 0.7441, 0.7936, 0.7443, 0.7933, 0.7652, 0.7933, 0.7652, 0.7936, 0.7443, 0.794, 0.7444, 0.794, 0.7652, 0.794, 0.7652, 0.794, 0.7444, 0.7945, 0.7445, 0.7945, 0.7652, 0.8173, 0.7441, 0.8177, 0.7652, 0.8174, 0.7652, 0.817, 0.7441, 0.817, 0.7441, 0.8174, 0.7652, 0.817, 0.7652, 0.8167, 0.7443, 0.8167, 0.7443, 0.817, 0.7652, 0.8163, 0.7652, 0.8163, 0.7444, 0.8163, 0.7444, 0.8163, 0.7652, 0.8158, 0.7652, 0.8158, 0.7445, 0.7945, 0.7445, 0.8158, 0.7445, 0.8158, 0.7652, 0.7945, 0.7652, 0.788, 0.7445, 0.7929, 0.7441, 0.7926, 0.7652, 0.788, 0.7652, 0.8173, 0.7441, 0.8223, 0.7445, 0.8223, 0.7652, 0.8177, 0.7652])
me_cube_005.materials.append(mat_material_001)
me_cube_005.update()
me_cube_006 = bpy.data.meshes.new('Cube.006')
me_cube_006.from_pydata([(-0.35, -2.45, -0.05), (-0.35, -2.469, -0.04619), (-0.35, -2.485, -0.03536), (-0.35, -2.496, -0.01913), (-0.35, -2.5, 0.0), (-0.35, -2.45, 0.05), (-0.35, -2.496, 0.01913), (-0.35, -2.485, 0.03536), (-0.35, -2.469, 0.04619), (-0.35, 2.5, 0.0), (-0.35, 2.45, -0.05), (-0.35, 2.496, -0.01913), (-0.35, 2.485, -0.03536), (-0.35, 2.469, -0.04619), (-0.35, 2.45, 0.05), (-0.35, 2.469, 0.04619), (-0.35, 2.485, 0.03536), (-0.35, 2.496, 0.01913), (0.35, -2.5, 0.0), (0.35, -2.45, -0.05), (0.35, -2.496, -0.01913), (0.35, -2.485, -0.03536), (0.35, -2.469, -0.04619), (0.35, -2.45, 0.05), (0.35, -2.469, 0.04619), (0.35, -2.485, 0.03536), (0.35, -2.496, 0.01913), (0.35, 2.45, -0.05), (0.35, 2.5, 0.0), (0.35, 2.469, -0.04619), (0.35, 2.485, -0.03536), (0.35, 2.496, -0.01913), (0.35, 2.45, 0.05), (0.35, 2.496, 0.01913), (0.35, 2.485, 0.03536), (0.35, 2.469, 0.04619)], [], [(27, 10, 13, 29), (29, 13, 12, 30), (30, 12, 11, 31), (31, 11, 9, 28), (14, 32, 35, 15), (15, 35, 34, 16), (16, 34, 33, 17), (17, 33, 28, 9), (0, 19, 22, 1), (1, 22, 21, 2), (2, 21, 20, 3), (3, 20, 18, 4), (23, 5, 8, 24), (24, 8, 7, 25), (25, 7, 6, 26), (26, 6, 4, 18), (32, 14, 5, 23)])
_uv = me_cube_006.uv_layers.new(name='UVMap')
_uv.uv.foreach_set('vector', [1.0, 1.0, 3.673e-05, 1.0, 3.671e-05, 0.9962, 1.0, 0.9962, 1.0, 0.9962, 3.671e-05, 0.9962, 3.674e-05, 0.9925, 1.0, 0.9925, 1.0, 0.9925, 3.674e-05, 0.9925, 3.674e-05, 0.9887, 1.0, 0.9887, 1.0, 0.9887, 3.674e-05, 0.9887, 3.673e-05, 0.985, 1.0, 0.985, 3.673e-05, 0.97, 1.0, 0.97, 1.0, 0.9738, 3.673e-05, 0.9738, 3.673e-05, 0.9738, 1.0, 0.9738, 1.0, 0.9775, 3.673e-05, 0.9775, 3.673e-05, 0.9775, 1.0, 0.9775, 1.0, 0.9812, 3.673e-05, 0.9812, 3.673e-05, 0.9812, 1.0, 0.9812, 1.0, 0.985, 3.673e-05, 0.985, 3.665e-05, 3.667e-05, 1.0, 3.663e-05, 1.0, 0.003779, 3.665e-05, 0.003779, 3.665e-05, 0.003779, 1.0, 0.003779, 1.0, 0.007522, 3.665e-05, 0.007522, 3.665e-05, 0.007522, 1.0, 0.007522, 1.0, 0.01126, 3.665e-05, 0.01126, 3.665e-05, 0.01126, 1.0, 0.01126, 1.0, 0.01501, 3.665e-05, 0.01501, 1.0, 0.02998, 3.666e-05, 0.02998, 3.665e-05, 0.02624, 1.0, 0.02624, 1.0, 0.02624, 3.665e-05, 0.02624, 3.666e-05, 0.02249, 1.0, 0.02249, 1.0, 0.02249, 3.666e-05, 0.02249, 3.665e-05, 0.01875, 1.0, 0.01875, 1.0, 0.01875, 3.665e-05, 0.01875, 3.665e-05, 0.01501, 1.0, 0.01501, 1.0, 0.97, 3.673e-05, 0.97, 3.666e-05, 0.02998, 1.0, 0.02998])
me_cube_006.update()
me_cube_007 = bpy.data.meshes.new('Cube.007')
me_cube_007.from_pydata([(0.335, -2.5, -0.15), (0.335, 2.5, -0.15), (0.365, -2.5, -0.15), (0.365, 2.5, -0.15), (0.335, -2.5, 0.1041), (0.335, -2.454, 0.15), (0.335, 2.454, 0.15), (0.335, 2.5, 0.1041), (0.365, -2.454, 0.15), (0.365, -2.5, 0.1041), (0.365, 2.5, 0.1041), (0.365, 2.454, 0.15)], [], [(1, 3, 2, 0), (6, 11, 10, 7), (8, 5, 4, 9), (2, 9, 4, 0), (0, 4, 5, 6, 7, 1), (11, 6, 5, 8), (1, 7, 10, 3), (3, 10, 11, 8, 9, 2)])
_uv = me_cube_007.uv_layers.new(name='UVMap')
_uv.uv.foreach_set('vector', [0.125, 0.5, 0.375, 0.5, 0.375, 0.75, 0.125, 0.75, 0.625, 0.2477, 0.625, 0.5023, 0.5867, 0.5, 0.5867, 0.25, 0.625, 0.7477, 0.625, 1.0, 0.5867, 1.0, 0.5867, 0.75, 0.375, 0.75, 0.5867, 0.75, 0.5867, 1.0, 0.375, 1.0, 0.375, 0.0, 0.5867, 0.0, 0.625, 0.002296, 0.625, 0.2477, 0.5867, 0.25, 0.375, 0.25, 0.625, 0.5023, 0.875, 0.5023, 0.875, 0.7477, 0.625, 0.7477, 0.375, 0.25, 0.5867, 0.25, 0.5867, 0.5, 0.375, 0.5, 0.375, 0.5, 0.5867, 0.5, 0.625, 0.5023, 0.625, 0.7477, 0.5867, 0.75, 0.375, 0.75])
me_cube_007.update()
me_cube_008 = bpy.data.meshes.new('Cube.008')
me_cube_008.from_pydata([(0.0, 3.7, 0.05192), (0.0, 3.438, 1.0), (0.3738, 3.438, 1.0), (0.3459, 3.7, 0.05192), (0.5, 3.131, 0.905), (0.4145, 3.447, 0.9694), (0.1875, 3.7, -0.7959), (0.0, 3.7, -0.7959), (0.3125, 3.7, -0.6084), (0.3459, 3.7, -0.6084), (0.5, 3.131, -0.6084), (0.5, 2.915, 0.905), (0.5, 2.915, -0.6084), (0.0, 2.915, 1.0), (0.3738, 2.915, 1.0), (0.0, 2.915, -0.7959), (0.3125, 2.915, -0.6084), (0.1875, 2.915, -0.7959)], [], [(8, 6, 7, 0, 3, 9), (12, 10, 4, 11), (14, 2, 1, 13), (1, 0, 7, 15, 13), (11, 4, 5, 2, 14), (3, 0, 1, 2, 5), (10, 9, 3, 5, 4), (16, 8, 9, 10, 12), (15, 7, 6, 17), (17, 6, 8, 16)])
_uv = me_cube_008.uv_layers.new(name='UVMap')
_uv.uv.foreach_set('vector', [0.424, 0.4531, 0.4005, 0.4219, 0.4005, 0.375, 0.5065, 0.375, 0.5065, 0.4615, 0.424, 0.4615, 0.424, 0.6636, 0.424, 0.6185, 0.6131, 0.6185, 0.6131, 0.6636, 0.6566, 0.6636, 0.6566, 0.5545, 0.75, 0.5545, 0.75, 0.6636, 0.7228, 0.5817, 0.5722, 0.4407, 0.4133, 0.3878, 0.4049, 0.7066, 0.6682, 0.7454, 0.0, 0.0, 0.0, 0.0, 0.0, 0.0, 0.0, 0.0, 0.0, 0.0, 0.0, 0.0, 0.0, 0.0, 0.0, 0.0, 0.0, 0.0, 0.0, 0.0, 0.0, 0.0, 0.0, 0.0, 0.0, 0.0, 0.0, 0.0, 0.0, 0.0, 0.0, 0.0, 0.0, 0.0, 0.0, 0.0, 0.0, 0.0, 0.0, 0.0, 0.0, 0.0, 0.0, 0.0, 0.0, 0.0, 0.0, 0.0, 0.0, 0.0, 0.0, 0.0, 0.0, 0.0, 0.0, 0.0])
me_cube_008.update()
me_cube_010 = bpy.data.meshes.new('Cube.010')
me_cube_010.from_pydata([(0.5, 2.5, -1.0), (0.0, 3.7, -1.0), (0.0, 2.5, -1.0), (0.3459, 3.7, -1.0), (0.5, 3.131, -1.0), (0.1875, 3.7, -0.7959), (0.0, 3.7, -0.7959), (0.3125, 3.7, -0.6084), (0.3459, 3.7, -0.6084), (0.5, 2.5, -0.6084), (0.5, 3.131, -0.6084), (0.0, 2.5, -0.7959), (0.1875, 2.5, -0.7959), (0.3125, 2.5, -0.6084)], [], [(3, 1, 6, 5, 7, 8), (9, 0, 4, 10), (4, 0, 2, 1, 3), (11, 2, 0, 9, 13, 12), (1, 2, 11, 6), (10, 4, 3, 8), (8, 7, 13, 9, 10), (11, 12, 5, 6), (5, 12, 13, 7)])
_uv = me_cube_010.uv_layers.new(name='UVMap')
_uv.uv.foreach_set('vector', [0.375, 0.4615, 0.375, 0.375, 0.4005, 0.375, 0.4005, 0.4219, 0.424, 0.4531, 0.424, 0.4615, 0.424, 0.75, 0.375, 0.75, 0.375, 0.6185, 0.424, 0.6185, 0.375, 0.6185, 0.375, 0.75, 0.25, 0.75, 0.25, 0.5, 0.3365, 0.5, 0.4005, 0.875, 0.375, 0.875, 0.375, 0.75, 0.424, 0.75, 0.424, 0.7969, 0.4005, 0.8281, 0.375, 0.375, 0.375, 0.875, 0.4005, 0.875, 0.4133, 0.3878, 0.0, 0.0, 0.0, 0.0, 0.0, 0.0, 0.0, 0.0, 0.0, 0.0, 0.0, 0.0, 0.0, 0.0, 0.0, 0.0, 0.0, 0.0, 0.0, 0.0, 0.0, 0.0, 0.0, 0.0, 0.0, 0.0, 0.0, 0.0, 0.0, 0.0, 0.0, 0.0, 0.0, 0.0])
me_cube_010.materials.append(mat_m_grey_d14_cv)
me_cube_010.update()
me_cube_011 = bpy.data.meshes.new('Cube.011')
me_cube_011.from_pydata([(0.0, -0.4148, 0.0), (0.5, -0.4148, -0.09502), (0.3738, -0.4148, 0.0), (0.5, 0.0, -0.09502), (0.0, 0.0, 0.0), (0.3738, 0.0, 0.0), (0.5, -0.4148, -0.3692), (0.5, 0.0, -0.3692), (0.1733, -0.4148, -0.6092), (0.2933, -0.4148, -0.3692), (0.0, -0.4148, -0.6117), (0.1744, -0.4148, -0.6117)], [], [(7, 3, 1, 6), (4, 0, 2, 5), (10, 11, 8, 9, 6, 1, 2, 0), (5, 2, 1, 3)])
_uv = me_cube_011.uv_layers.new(name='UVMap')
_uv.uv.foreach_set('vector', [0.5789, 0.6636, 0.6131, 0.6636, 0.6131, 0.75, 0.5789, 0.75, 0.75, 0.6636, 0.75, 0.75, 0.6566, 0.75, 0.6566, 0.6636, 0.5485, 0.875, 0.5485, 0.8314, 0.5488, 0.8317, 0.5789, 0.8017, 0.5789, 0.75, 0.6131, 0.75, 0.625, 0.7816, 0.625, 0.875, 0.0, 0.0, 0.0, 0.0, 0.0, 0.0, 0.0, 0.0])
me_cube_011.update()
me_cube_012 = bpy.data.meshes.new('Cube.012')
me_cube_012.from_pydata([(0.0, -0.4148, -5.96e-08), (0.0, -0.4148, 0.52), (0.0, 0.0, 0.0), (0.0, 0.0, 0.52), (-0.3267, -0.4148, 0.28), (-0.2067, -0.4148, 0.52), (-0.2067, -0.4148, -5.96e-08)], [], [(1, 0, 2, 3), (6, 0, 1, 5, 4)])
_uv = me_cube_012.uv_layers.new(name='UVMap')
_uv.uv.foreach_set('vector', [0.5789, 0.75, 0.5138, 0.75, 0.5139, 0.6636, 0.5789, 0.6636, 0.5139, 0.8017, 0.5138, 0.75, 0.5789, 0.75, 0.5789, 0.8017, 0.5488, 0.8317])
me_cube_012.materials.append(mat_m_skyb_d14_cv)
me_cube_012.update()
me_cube_013 = bpy.data.meshes.new('Cube.013')
me_cube_013.from_pydata([(0.5, -0.4148, 0.3305), (0.5, -0.4148, -5.215e-08), (0.0, -0.4148, 0.05296), (0.0, 0.0, 0.05296), (0.2067, -0.4148, 0.05296), (0.3256, -0.4148, 0.3305), (0.0, -0.4148, -5.215e-08), (0.0, 0.0, 3.725e-09)], [], [(7, 6, 2, 3), (6, 1, 0, 5, 4, 2)])
_uv = me_cube_013.uv_layers.new(name='UVMap')
_uv.uv.foreach_set('vector', [0.5072, 0.6636, 0.5072, 0.75, 0.5138, 0.75, 0.5139, 0.6636, 0.5072, 0.75, 0.5072, 0.875, 0.5485, 0.875, 0.5485, 0.8314, 0.5139, 0.8017, 0.5138, 0.75])
me_cube_013.materials.append(mat_m_darkgrey_d14_cv)
me_cube_013.update()
me_cube_014 = bpy.data.meshes.new('Cube.014')
me_cube_014.from_pydata([(0.5, 2.5, -0.6084), (0.0, 2.5, -0.7959), (0.1875, 2.5, -0.7959), (0.3125, 2.5, -0.6084), (0.5, 2.915, -0.6084), (0.0, 2.915, -0.7959), (0.3125, 2.915, -0.6084), (0.1875, 2.915, -0.7959), (0.5, 2.5, 0.05784), (0.5, 2.915, 0.05784), (0.0, 2.5, 0.05784), (0.0, 2.915, 0.05784)], [], [(8, 0, 4, 9), (10, 1, 2, 3, 0, 8), (5, 1, 10, 11), (0, 3, 6, 4), (2, 1, 5, 7), (3, 2, 7, 6), (6, 7, 5, 11, 9, 4), (8, 9, 11, 10)])
_uv = me_cube_014.uv_layers.new(name='UVMap')
_uv.uv.foreach_set('vector', [0.5072, 0.75, 0.424, 0.75, 0.424, 0.6636, 0.5072, 0.6636, 0.5072, 0.875, 0.4005, 0.875, 0.4005, 0.8281, 0.424, 0.7969, 0.424, 0.75, 0.5072, 0.75, 0.4049, 0.7066, 0.4005, 0.875, 0.5072, 0.875, 0.5301, 0.725, 0.0, 0.0, 0.0, 0.0, 0.0, 0.0, 0.0, 0.0, 0.0, 0.0, 0.0, 0.0, 0.0, 0.0, 0.0, 0.0, 0.0, 0.0, 0.0, 0.0, 0.0, 0.0, 0.0, 0.0, 0.0, 0.0, 0.0, 0.0, 0.0, 0.0, 0.0, 0.0, 0.0, 0.0, 0.0, 0.0, 0.0, 0.0, 0.0, 0.0, 0.0, 0.0, 0.0, 0.0])
me_cube_014.update()
me_cube_016 = bpy.data.meshes.new('Cube.016')
me_cube_016.from_pydata([(-4.768e-07, -0.4105, -0.006853), (-4.768e-07, -0.4105, 0.5132), (-4.768e-07, 0.004316, -0.006853), (0.2067, -0.4105, -0.006853), (0.3267, -0.4105, 0.2731), (0.2067, -0.4105, 0.5132), (-4.768e-07, 0.004316, 0.5132)], [], [(3, 4, 5, 1, 0), (1, 6, 2, 0)])
_uv = me_cube_016.uv_layers.new(name='UVMap')
_uv.uv.foreach_set('vector', [0.5139, 0.8017, 0.5488, 0.8317, 0.5789, 0.8017, 0.5789, 0.75, 0.5138, 0.75, 0.5789, 0.75, 0.5789, 0.6636, 0.5139, 0.6636, 0.5138, 0.75])
me_cube_016.materials.append(mat_m_skyb_d14_cv)
me_cube_016.update()
me_cube_017 = bpy.data.meshes.new('Cube.017')
me_cube_017.from_pydata([(0.0, -0.4148, 0.05296), (0.0, 0.0, 0.05296), (-0.2067, -0.4148, 0.05296), (-0.5, -0.4148, 0.3305), (-0.3256, -0.4148, 0.3305), (0.0, -0.4148, -5.215e-08), (0.0, 0.0, 3.725e-09), (-0.5, -0.4148, -5.215e-08)], [], [(6, 1, 0, 5), (5, 0, 2, 4, 3, 7)])
_uv = me_cube_017.uv_layers.new(name='UVMap')
_uv.uv.foreach_set('vector', [0.5072, 0.6636, 0.5139, 0.6636, 0.5138, 0.75, 0.5072, 0.75, 0.5072, 0.75, 0.5138, 0.75, 0.5139, 0.8017, 0.5485, 0.8314, 0.5485, 0.875, 0.5072, 0.875])
me_cube_017.materials.append(mat_m_darkgrey_d14_cv)
me_cube_017.update()

# ---- objects
ob_plane = bpy.data.objects.new('Plane', me_plane)
ob_plane_001 = bpy.data.objects.new('Plane.001', me_plane_001)
ob_cube = bpy.data.objects.new('Cube', me_cube)
ob_cube_001 = bpy.data.objects.new('Cube.001', me_cube_001)
ob_cube_002 = bpy.data.objects.new('Cube.002', me_cube_002)
ob_cube_003 = bpy.data.objects.new('Cube.003', me_cube_003)
ob_cube_004 = bpy.data.objects.new('Cube.004', me_cube_004)
ob_cube_005 = bpy.data.objects.new('Cube.005', me_cube_005)
ob_cube_006 = bpy.data.objects.new('Cube.006', me_cube_006)
ob_cube_007 = bpy.data.objects.new('Cube.007', me_cube_007)
ob_cube_008 = bpy.data.objects.new('Cube.008', me_cube_008)
ob_cube_009 = bpy.data.objects.new('Cube.009', me_cube_010)
ob_cube_010 = bpy.data.objects.new('Cube.010', me_cube_011)
ob_cube_011 = bpy.data.objects.new('Cube.011', me_cube_012)
ob_cube_012 = bpy.data.objects.new('Cube.012', me_cube_013)
ob_cube_013 = bpy.data.objects.new('Cube.013', me_cube_014)
ob_cube_015 = bpy.data.objects.new('Cube.015', me_cube_016)
ob_cube_016 = bpy.data.objects.new('Cube.016', me_cube_017)

# ---- transforms, parenting, visibility, modifiers, constraints
ob_plane.location = (0.0, 0.0, -0.2041)
_m = ob_plane.modifiers.new('Solidify', 'SOLIDIFY')
_m.thickness = 0.1
_m.offset = 0.0
_m = ob_plane.modifiers.new('Bevel', 'BEVEL')
_m.width = 0.003
_m.width_pct = 0.003
ob_plane_001.location = (0.0, 0.0, -0.2041)
ob_cube.location = (0.0, 0.0, 0.0)
ob_cube_001.location = (0.0, 0.0, 0.0)
_m = ob_cube_001.modifiers.new('Bevel', 'BEVEL')
_m.width = 0.0015
_m.width_pct = 0.0015
_m.limit_method = 'WEIGHT'
ob_cube_002.location = (0.0, 0.0, 0.0)
_m = ob_cube_002.modifiers.new('Bevel', 'BEVEL')
_m.width = 0.0015
_m.width_pct = 0.0015
_m.limit_method = 'WEIGHT'
ob_cube_003.location = (0.0, 0.0, 0.0)
ob_cube_004.location = (0.0, 0.0, 0.0)
ob_cube_005.location = (0.0, 0.0, 0.0)
_m = ob_cube_005.modifiers.new('Solidify', 'SOLIDIFY')
_m.thickness = 0.003
ob_cube_006.location = (0.0, 0.0, -0.2041)
ob_cube_007.location = (0.0, 0.0, -0.2041)
_m = ob_cube_007.modifiers.new('Mirror', 'MIRROR')
ob_cube_008.location = (0.0, 0.0, -0.2041)
ob_cube_008.display_type = 'SOLID'
_m = ob_cube_008.modifiers.new('Mirror', 'MIRROR')
_m.mirror_object = ob_cube_007
ob_cube_009.location = (0.0, 0.0, -0.2041)
ob_cube_009.display_type = 'SOLID'
_m = ob_cube_009.modifiers.new('Mirror', 'MIRROR')
_m.mirror_object = ob_cube_007
ob_cube_010.location = (0.0, 2.915, 0.7959)
ob_cube_010.display_type = 'SOLID'
_m = ob_cube_010.modifiers.new('Mirror', 'MIRROR')
_m = ob_cube_010.modifiers.new('Solidify', 'SOLIDIFY')
_m.thickness = 0.02
ob_cube_011.location = (0.5, 2.915, -0.09333)
ob_cube_011.display_type = 'SOLID'
_m = ob_cube_011.modifiers.new('Solidify', 'SOLIDIFY')
_m.thickness = 0.02
ob_cube_012.location = (-0.5, 2.915, -0.1463)
ob_cube_012.display_type = 'SOLID'
_m = ob_cube_012.modifiers.new('Solidify', 'SOLIDIFY')
_m.thickness = 0.02
ob_cube_013.location = (0.0, 0.0, -0.2041)
ob_cube_013.display_type = 'SOLID'
_m = ob_cube_013.modifiers.new('Mirror', 'MIRROR')
_m.mirror_object = ob_cube_007
ob_cube_015.location = (-0.5, 2.911, -0.08648)
ob_cube_015.display_type = 'SOLID'
_m = ob_cube_015.modifiers.new('Solidify', 'SOLIDIFY')
_m.thickness = 0.02
ob_cube_016.location = (0.5, 2.915, -0.1463)
ob_cube_016.display_type = 'SOLID'
_m = ob_cube_016.modifiers.new('Solidify', 'SOLIDIFY')
_m.thickness = 0.02

# ---- collection membership
col_collection.objects.link(ob_plane)
col_collection.objects.link(ob_plane_001)
col_microwave_v1_d13.objects.link(ob_cube)
col_microwave_v1_d13.objects.link(ob_cube_001)
col_microwave_v1_d13.objects.link(ob_cube_002)
col_microwave_v1_d13.objects.link(ob_cube_003)
col_microwave_v1_d13.objects.link(ob_cube_004)
col_microwave_v1_d13.objects.link(ob_cube_005)
col_conveyorbelt_d13.objects.link(ob_cube_006)
col_conveyorbelt_d13.objects.link(ob_cube_007)
col_box_d14.objects.link(ob_cube_008)
col_box_d14.objects.link(ob_cube_009)
col_box_d14.objects.link(ob_cube_010)
col_box_d14.objects.link(ob_cube_011)
col_box_d14.objects.link(ob_cube_012)
col_box_d14.objects.link(ob_cube_013)
col_box_d14.objects.link(ob_cube_015)
col_box_d14.objects.link(ob_cube_016)
def _layer_coll(name, lc=None):
    lc = lc or bpy.context.view_layer.layer_collection
    for c in lc.children:
        if c.name == name: return c
        r = _layer_coll(name, c)
        if r: return r
_layer_coll('Box_D14').exclude = True

# ---- scene / render settings (as saved in the file)
scene.frame_start = 0; scene.frame_end = 25; scene.frame_set(0)
scene.render.engine = 'BLENDER_EEVEE_NEXT'
bpy.context.view_layer.update()

# ---- added for rendering (the .blend has no active camera and no usable light): camera, sun
cam_auto = bpy.data.cameras.new('AutoCamera')
cam_auto.lens = 50.0
cam_auto.sensor_width = 36.0
cam_auto.clip_end = 1000.0
ob_auto_camera = bpy.data.objects.new('AutoCamera', cam_auto)
scene.collection.objects.link(ob_auto_camera)
ob_auto_camera.location = (6.18851, -6.82622, 4.84875)
ob_auto_camera.rotation_euler = (1.09748, -7.21219e-08, 0.694738)
scene.camera = ob_auto_camera
light_auto_sun = bpy.data.lights.new('AutoSun', 'SUN')
light_auto_sun.energy = 3.0
light_auto_sun.angle = 0.0523599
ob_auto_sun = bpy.data.objects.new('AutoSun', light_auto_sun)
scene.collection.objects.link(ob_auto_sun)
ob_auto_sun.rotation_euler = (0.872665, 0.174533, 0.523599)
bpy.context.view_layer.update()
